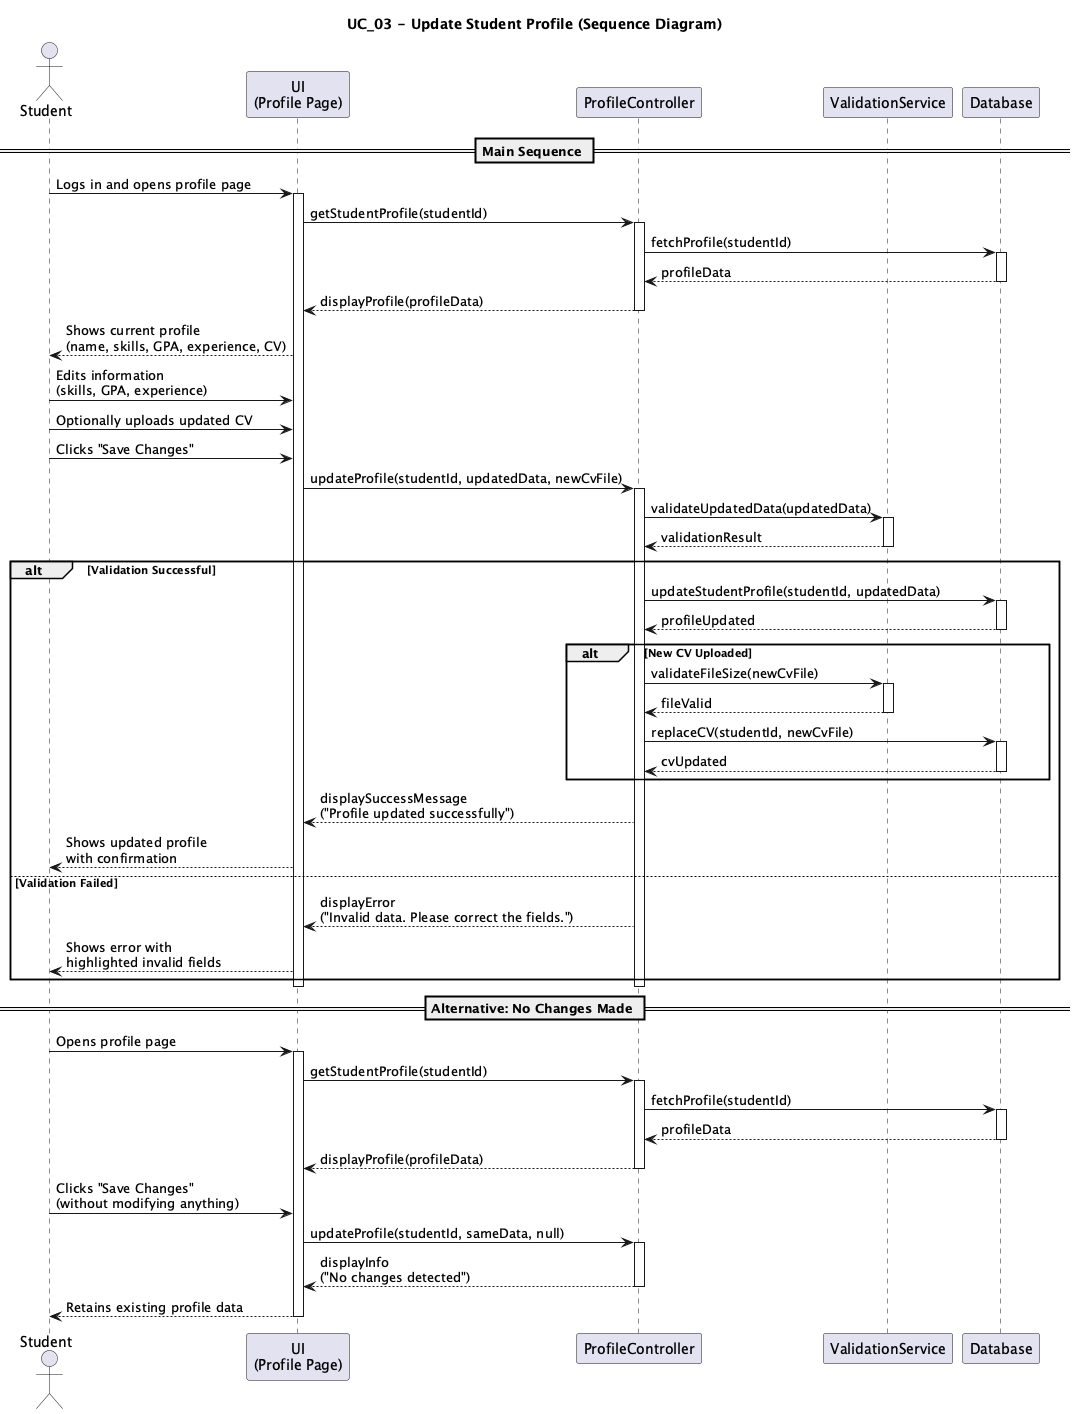

The diagram above was rendered by PlantUML. Its source (embedded in the PNG):
@startuml UC03_Update_Student_Profile_Sequence
title UC_03 - Update Student Profile (Sequence Diagram)

actor Student
participant "UI\n(Profile Page)" as UI
participant "ProfileController" as Controller
participant "ValidationService" as Validator
participant "Database" as DB

== Main Sequence ==

Student -> UI : Logs in and opens profile page
activate UI

UI -> Controller : getStudentProfile(studentId)
activate Controller
Controller -> DB : fetchProfile(studentId)
activate DB
DB --> Controller : profileData
deactivate DB
Controller --> UI : displayProfile(profileData)
deactivate Controller

UI --> Student : Shows current profile\n(name, skills, GPA, experience, CV)

Student -> UI : Edits information\n(skills, GPA, experience)
Student -> UI : Optionally uploads updated CV
Student -> UI : Clicks "Save Changes"

UI -> Controller : updateProfile(studentId, updatedData, newCvFile)
activate Controller

Controller -> Validator : validateUpdatedData(updatedData)
activate Validator
Validator --> Controller : validationResult
deactivate Validator

alt Validation Successful
    Controller -> DB : updateStudentProfile(studentId, updatedData)
    activate DB
    DB --> Controller : profileUpdated
    deactivate DB

    alt New CV Uploaded
        Controller -> Validator : validateFileSize(newCvFile)
        activate Validator
        Validator --> Controller : fileValid
        deactivate Validator
        Controller -> DB : replaceCV(studentId, newCvFile)
        activate DB
        DB --> Controller : cvUpdated
        deactivate DB
    end

    Controller --> UI : displaySuccessMessage\n("Profile updated successfully")
    UI --> Student : Shows updated profile\nwith confirmation

else Validation Failed
    Controller --> UI : displayError\n("Invalid data. Please correct the fields.")
    UI --> Student : Shows error with\nhighlighted invalid fields
end

deactivate Controller
deactivate UI

== Alternative: No Changes Made ==

Student -> UI : Opens profile page
activate UI
UI -> Controller : getStudentProfile(studentId)
activate Controller
Controller -> DB : fetchProfile(studentId)
activate DB
DB --> Controller : profileData
deactivate DB
Controller --> UI : displayProfile(profileData)
deactivate Controller

Student -> UI : Clicks "Save Changes"\n(without modifying anything)
UI -> Controller : updateProfile(studentId, sameData, null)
activate Controller
Controller --> UI : displayInfo\n("No changes detected")
deactivate Controller
UI --> Student : Retains existing profile data
deactivate UI

@enduml